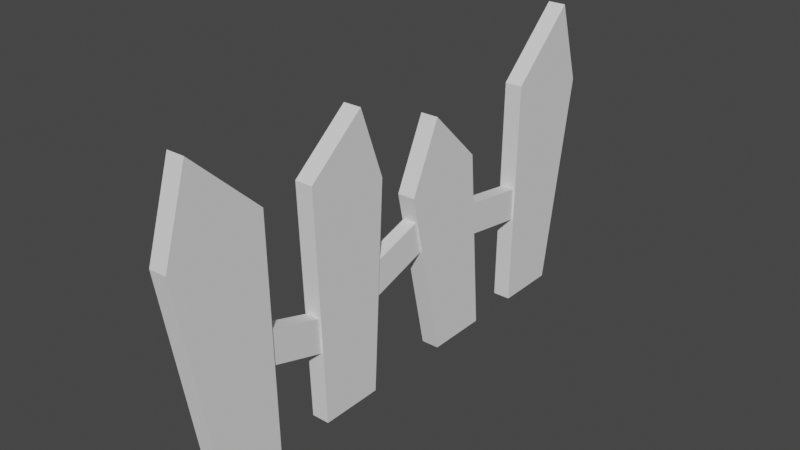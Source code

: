 # Source: zabor.blend  (saved by Blender 3.6.14; exported with 4.5.12 LTS)
import bpy
from mathutils import Matrix  # noqa: F401  (used for matrix-valued properties, if any)

bpy.ops.wm.read_factory_settings(use_empty=True)
scene = bpy.context.scene
scene.name = 'Scene'

# ---- collections
col_collection = bpy.data.collections.new('Collection'); scene.collection.children.link(col_collection)

# ---- world
world_world = bpy.data.worlds.new('World'); scene.world = world_world
world_world.use_nodes = True; world_world.node_tree.nodes.clear()
_N = world_world.node_tree.nodes; _L = world_world.node_tree.links
n0 = _N.new('ShaderNodeOutputWorld'); n0.name = 'World Output'; n0.location = (300, 300)
n1 = _N.new('ShaderNodeBackground'); n1.name = 'Background'; n1.location = (10, 300)
n1.inputs[0].default_value = (0.05088, 0.05088, 0.05088, 1.0)
_L.new(n1.outputs[0], n0.inputs[0])
n0.is_active_output = True
world_world.color = (0.05088, 0.05088, 0.05088)
world_world.use_sun_shadow = False
world_world.sun_shadow_jitter_overblur = 0.0

# ---- meshes
me_cube_002 = bpy.data.meshes.new('Cube.002')
me_cube_002.from_pydata([(-0.146, -3.747, 0.006725), (-0.146, -4.313, 3.515), (-0.146, -2.712, 0.006725), (-0.146, -2.77, 3.808), (0.146, -3.747, 0.006725), (0.146, -4.313, 3.515), (0.146, -2.712, 0.006725), (0.146, -2.77, 3.808), (-0.146, -3.893, 4.864), (0.146, -3.893, 4.864)], [], [(1, 3, 2), (3, 6, 2), (7, 9, 5), (5, 0, 4), (6, 0, 2), (8, 5, 9), (3, 9, 7), (2, 0, 1), (1, 8, 3), (3, 7, 6), (4, 6, 5), (6, 7, 5), (5, 1, 0), (6, 4, 0), (8, 1, 5), (3, 8, 9)])
_uv = me_cube_002.uv_layers.new(name='UVMap')
_uv.uv.foreach_set('vector', [0.3381, 0.1467, 0.5071, 0.1172, 0.5071, 0.5326, 0.7081, 0.1172, 0.74, 0.5326, 0.7081, 0.5326, 0.5071, 0.1172, 0.6279, 2.595e-08, 0.6762, 0.1467, 0.7719, 0.1503, 0.8038, 0.5282, 0.7719, 0.5282, 0.4205, 0.8154, 0.4524, 0.7023, 0.4524, 0.8154, 0.8038, 0.0, 0.7719, 0.1503, 0.7719, 0.0, 0.7081, 0.1172, 0.74, 0.0, 0.74, 0.1172, 0.5071, 0.5326, 0.394, 0.5309, 0.3381, 0.1467, 0.3381, 0.1467, 0.3863, 1.092e-08, 0.5071, 0.1172, 0.7081, 0.1172, 0.74, 0.1172, 0.74, 0.5326, 0.6202, 0.5309, 0.5071, 0.5326, 0.6762, 0.1467, 0.5071, 0.5326, 0.5071, 0.1172, 0.6762, 0.1467, 0.7719, 0.1503, 0.8038, 0.1503, 0.8038, 0.5282, 0.4205, 0.8154, 0.4205, 0.7023, 0.4524, 0.7023, 0.8038, 0.0, 0.8038, 0.1503, 0.7719, 0.1503, 0.7081, 0.1172, 0.7081, 0.0, 0.74, 0.0])
me_cube_002.update()
me_cube_003 = bpy.data.meshes.new('Cube.003')
me_cube_003.from_pydata([(-0.146, -0.7472, 0.001411), (-0.146, -0.5547, 3.427), (-0.146, -1.782, 0.001411), (-0.146, -1.921, 3.785), (0.146, -0.7472, 0.001411), (0.146, -0.5547, 3.427), (0.146, -1.782, 0.001411), (0.146, -1.921, 3.785), (-0.146, -0.9706, 4.573), (0.146, -0.9706, 4.573)], [], [(1, 2, 3), (3, 2, 6), (7, 5, 9), (5, 4, 0), (6, 2, 0), (8, 9, 5), (3, 7, 9), (2, 1, 0), (1, 3, 8), (3, 6, 7), (4, 5, 6), (6, 5, 7), (5, 0, 1), (6, 0, 4), (8, 5, 1), (3, 9, 8)])
_uv = me_cube_003.uv_layers.new(name='UVMap')
_uv.uv.foreach_set('vector', [0.9515, 0.1267, 0.8038, 0.4958, 0.8038, 0.08222, 0.8038, 0.6631, 0.8038, 0.9152, 0.7719, 0.9152, 0.9515, 0.5822, 0.8038, 0.6267, 0.8446, 0.5, 0.9834, 0.1304, 0.9834, 0.4977, 0.9515, 0.4977, 0.4524, 0.7023, 0.4843, 0.7023, 0.4843, 0.8154, 0.9515, 0.0, 0.9834, 0.0, 0.9834, 0.1304, 0.8038, 0.6631, 0.7719, 0.6631, 0.7719, 0.5282, 0.8038, 0.4958, 0.9515, 0.1267, 0.9168, 0.5, 0.9515, 0.1267, 0.8038, 0.08222, 0.9107, -1.802e-08, 0.8038, 0.6631, 0.7719, 0.9152, 0.7719, 0.6631, 0.8385, 1.0, 0.8038, 0.6267, 0.9515, 0.9958, 0.9515, 0.9958, 0.8038, 0.6267, 0.9515, 0.5822, 0.9834, 0.1304, 0.9515, 0.4977, 0.9515, 0.1304, 0.4524, 0.7023, 0.4843, 0.8154, 0.4524, 0.8154, 0.9515, 0.0, 0.9834, 0.1304, 0.9515, 0.1304, 0.8038, 0.6631, 0.7719, 0.5282, 0.8038, 0.5282])
me_cube_003.update()
me_cube_004 = bpy.data.meshes.new('Cube.004')
me_cube_004.from_pydata([(-0.146, 3.745, 0.006725), (-0.146, 4.312, 3.515), (-0.146, 2.71, 0.006725), (-0.146, 2.769, 3.808), (0.146, 3.745, 0.006725), (0.146, 4.312, 3.515), (0.146, 2.71, 0.006725), (0.146, 2.769, 3.808), (-0.146, 3.891, 4.864), (0.146, 3.891, 4.864)], [], [(1, 2, 3), (3, 2, 6), (7, 5, 9), (5, 4, 0), (6, 2, 0), (8, 9, 5), (3, 7, 9), (2, 1, 0), (1, 3, 8), (3, 6, 7), (4, 5, 6), (6, 5, 7), (5, 0, 1), (6, 0, 4), (8, 5, 1), (3, 9, 8)])
_uv = me_cube_004.uv_layers.new(name='UVMap')
_uv.uv.foreach_set('vector', [0.169, 0.1467, 1.287e-08, 0.5326, 2.256e-08, 0.1172, 0.7081, 0.1172, 0.7081, 0.5326, 0.6762, 0.5326, 0.3381, 0.1172, 0.169, 0.1467, 0.2173, 2.328e-09, 0.7719, 0.1503, 0.7719, 0.5282, 0.74, 0.5282, 0.3886, 0.7023, 0.4205, 0.7023, 0.4205, 0.8154, 0.74, 0.0, 0.7719, 0.0, 0.7719, 0.1503, 0.7081, 0.1172, 0.6762, 0.1172, 0.6762, 0.0, 1.287e-08, 0.5326, 0.169, 0.1467, 0.1131, 0.5309, 0.169, 0.1467, 2.256e-08, 0.1172, 0.1208, 3.925e-08, 0.7081, 0.1172, 0.6762, 0.5326, 0.6762, 0.1172, 0.225, 0.5309, 0.169, 0.1467, 0.3381, 0.5326, 0.3381, 0.5326, 0.169, 0.1467, 0.3381, 0.1172, 0.7719, 0.1503, 0.74, 0.5282, 0.74, 0.1503, 0.3886, 0.7023, 0.4205, 0.8154, 0.3886, 0.8154, 0.74, 0.0, 0.7719, 0.1503, 0.74, 0.1503, 0.7081, 0.1172, 0.6762, 0.0, 0.7081, 0.0])
me_cube_004.update()
me_cube_005 = bpy.data.meshes.new('Cube.005')
me_cube_005.from_pydata([(-0.146, 0.746, 0.006725), (-0.146, 0.1365, 2.839), (-0.146, 1.781, 0.006725), (-0.146, 1.53, 3.07), (0.146, 0.746, 0.006725), (0.146, 0.1365, 2.839), (0.146, 1.781, 0.006725), (0.146, 1.53, 3.07), (-0.146, 0.6552, 3.942), (0.146, 0.6552, 3.942)], [], [(1, 8, 3), (3, 6, 2), (7, 5, 4), (5, 0, 4), (6, 0, 2), (8, 5, 9), (3, 9, 7), (2, 0, 3), (0, 1, 3), (3, 7, 6), (4, 6, 7), (7, 9, 5), (5, 1, 0), (6, 4, 0), (8, 1, 5), (3, 8, 9)])
_uv = me_cube_005.uv_layers.new(name='UVMap')
_uv.uv.foreach_set('vector', [1.015e-09, 0.648, 0.06631, 0.5326, 0.1538, 0.6353, 0.74, 0.6309, 0.7719, 0.9667, 0.74, 0.9667, 0.1538, 0.6353, 0.3076, 0.648, 0.2665, 0.9619, 0.3076, 0.6657, 0.3395, 0.9174, 0.3076, 0.9174, 0.4843, 0.8154, 0.5162, 0.7023, 0.5162, 0.8154, 0.3395, 0.5326, 0.3076, 0.6657, 0.3076, 0.5326, 0.74, 0.6309, 0.7719, 0.5282, 0.7719, 0.6309, 0.1538, 0.9711, 0.04111, 0.9619, 0.1538, 0.6353, 0.04111, 0.9619, 1.015e-09, 0.648, 0.1538, 0.6353, 0.74, 0.6309, 0.7719, 0.6309, 0.7719, 0.9667, 0.2665, 0.9619, 0.1538, 0.9711, 0.1538, 0.6353, 0.1538, 0.6353, 0.2413, 0.5326, 0.3076, 0.648, 0.3076, 0.6657, 0.3395, 0.6657, 0.3395, 0.9174, 0.4843, 0.8154, 0.4843, 0.7023, 0.5162, 0.7023, 0.3395, 0.5326, 0.3395, 0.6657, 0.3076, 0.6657, 0.74, 0.6309, 0.74, 0.5282, 0.7719, 0.5282])
me_cube_005.update()
me_cube_006 = bpy.data.meshes.new('Cube.006')
me_cube_006.from_pydata([(-0.1123, -2.912, 1.524), (-0.1123, -2.756, 2.038), (-0.1123, -1.715, 1.161), (-0.1123, -1.559, 1.675), (0.1123, -2.912, 1.524), (0.1123, -2.756, 2.038), (0.1123, -1.715, 1.161), (0.1123, -1.559, 1.675)], [], [(1, 2, 0), (3, 6, 2), (7, 4, 6), (5, 0, 4), (6, 0, 2), (3, 5, 7), (1, 3, 2), (3, 7, 6), (7, 5, 4), (5, 1, 0), (6, 4, 0), (3, 1, 5)])
_uv = me_cube_006.uv_layers.new(name='UVMap')
_uv.uv.foreach_set('vector', [0.7313, 0.5326, 0.6725, 0.6692, 0.6725, 0.5326, 0.5162, 0.7023, 0.5408, 0.761, 0.5162, 0.761, 0.6725, 0.8058, 0.7313, 0.6692, 0.7313, 0.8058, 0.5408, 0.7023, 0.5653, 0.761, 0.5408, 0.761, 0.3395, 0.8389, 0.3641, 0.7023, 0.3641, 0.8389, 0.3641, 0.8389, 0.3886, 0.7023, 0.3886, 0.8389, 0.7313, 0.5326, 0.7313, 0.6692, 0.6725, 0.6692, 0.5162, 0.7023, 0.5408, 0.7023, 0.5408, 0.761, 0.6725, 0.8058, 0.6725, 0.6692, 0.7313, 0.6692, 0.5408, 0.7023, 0.5653, 0.7023, 0.5653, 0.761, 0.3395, 0.8389, 0.3395, 0.7023, 0.3641, 0.7023, 0.3641, 0.8389, 0.3641, 0.7023, 0.3886, 0.7023])
me_cube_006.update()
me_cube_007 = bpy.data.meshes.new('Cube.007')
me_cube_007.from_pydata([(-0.1123, -0.8101, 1.508), (-0.1123, -0.9775, 2.019), (-0.1123, 0.6658, 1.992), (-0.1123, 0.4984, 2.503), (0.1123, -0.8101, 1.508), (0.1123, -0.9775, 2.019), (0.1123, 0.6658, 1.992), (0.1123, 0.4984, 2.503)], [], [(1, 2, 0), (3, 6, 2), (7, 4, 6), (5, 0, 4), (6, 0, 2), (3, 5, 7), (1, 3, 2), (3, 7, 6), (7, 5, 4), (5, 1, 0), (6, 4, 0), (3, 1, 5)])
_uv = me_cube_007.uv_layers.new(name='UVMap')
_uv.uv.foreach_set('vector', [0.3395, 0.7023, 0.3982, 0.5326, 0.3982, 0.7023, 0.6389, 0.7023, 0.6635, 0.761, 0.6389, 0.761, 0.4569, 0.5326, 0.3982, 0.7023, 0.3982, 0.5326, 0.5653, 0.7023, 0.5898, 0.761, 0.5653, 0.761, 0.6235, 0.5326, 0.5989, 0.7023, 0.5989, 0.5326, 0.6725, 0.5326, 0.648, 0.7023, 0.648, 0.5326, 0.3395, 0.7023, 0.3395, 0.5326, 0.3982, 0.5326, 0.6389, 0.7023, 0.6635, 0.7023, 0.6635, 0.761, 0.4569, 0.5326, 0.4569, 0.7023, 0.3982, 0.7023, 0.5653, 0.7023, 0.5898, 0.7023, 0.5898, 0.761, 0.6235, 0.5326, 0.6235, 0.7023, 0.5989, 0.7023, 0.6725, 0.5326, 0.6725, 0.7023, 0.648, 0.7023])
me_cube_007.update()
me_cube_008 = bpy.data.meshes.new('Cube.008')
me_cube_008.from_pydata([(-0.1123, 1.328, 1.708), (-0.1123, 1.407, 2.24), (-0.1123, 2.864, 1.479), (-0.1123, 2.943, 2.01), (0.1123, 1.328, 1.708), (0.1123, 1.407, 2.24), (0.1123, 2.864, 1.479), (0.1123, 2.943, 2.01)], [], [(1, 2, 0), (3, 6, 2), (7, 4, 6), (5, 0, 4), (6, 0, 2), (3, 5, 7), (1, 3, 2), (3, 7, 6), (7, 5, 4), (5, 1, 0), (6, 4, 0), (3, 1, 5)])
_uv = me_cube_008.uv_layers.new(name='UVMap')
_uv.uv.foreach_set('vector', [0.5157, 0.5326, 0.4569, 0.7023, 0.4569, 0.5326, 0.5898, 0.7023, 0.6144, 0.761, 0.5898, 0.761, 0.5157, 0.7023, 0.5744, 0.5326, 0.5744, 0.7023, 0.6144, 0.7023, 0.6389, 0.761, 0.6144, 0.761, 0.5744, 0.7023, 0.5989, 0.5326, 0.5989, 0.7023, 0.6235, 0.7023, 0.648, 0.5326, 0.648, 0.7023, 0.5157, 0.5326, 0.5157, 0.7023, 0.4569, 0.7023, 0.5898, 0.7023, 0.6144, 0.7023, 0.6144, 0.761, 0.5157, 0.7023, 0.5157, 0.5326, 0.5744, 0.5326, 0.6144, 0.7023, 0.6389, 0.7023, 0.6389, 0.761, 0.5744, 0.7023, 0.5744, 0.5326, 0.5989, 0.5326, 0.6235, 0.7023, 0.6235, 0.5326, 0.648, 0.5326])
me_cube_008.update()

# ---- objects
ob_cube = bpy.data.objects.new('Cube', me_cube_002)
ob_cube_001 = bpy.data.objects.new('Cube.001', me_cube_003)
ob_cube_002 = bpy.data.objects.new('Cube.002', me_cube_004)
ob_cube_003 = bpy.data.objects.new('Cube.003', me_cube_005)
ob_cube_004 = bpy.data.objects.new('Cube.004', me_cube_006)
ob_cube_005 = bpy.data.objects.new('Cube.005', me_cube_007)
ob_cube_006 = bpy.data.objects.new('Cube.006', me_cube_008)

# ---- transforms, parenting, visibility, modifiers, constraints
ob_cube.location = (0.0, 0.0, 0.0)
ob_cube_001.location = (0.0, 0.0, 0.0)
ob_cube_002.location = (0.0, 0.0, 0.0)
ob_cube_003.location = (0.0, 0.0, 0.0)
ob_cube_004.location = (0.0, 0.0, 0.0)
ob_cube_005.location = (0.0, 0.0, 0.0)
ob_cube_006.location = (0.0, 0.0, 0.0)

# ---- collection membership
col_collection.objects.link(ob_cube)
col_collection.objects.link(ob_cube_001)
col_collection.objects.link(ob_cube_002)
col_collection.objects.link(ob_cube_003)
col_collection.objects.link(ob_cube_004)
col_collection.objects.link(ob_cube_005)
col_collection.objects.link(ob_cube_006)

# ---- scene / render settings (as saved in the file)
scene.frame_start = 1; scene.frame_end = 250; scene.frame_set(1)
scene.render.engine = 'BLENDER_EEVEE_NEXT'
scene.cycles.sampling_pattern = 'TABULATED_SOBOL'
scene.view_settings.view_transform = 'Filmic'
bpy.context.view_layer.update()

# ---- added for rendering (the .blend has no active camera and no usable light): camera, sun
cam_auto = bpy.data.cameras.new('AutoCamera')
cam_auto.lens = 50.0
cam_auto.sensor_width = 36.0
cam_auto.clip_end = 1000.0
ob_auto_camera = bpy.data.objects.new('AutoCamera', cam_auto)
scene.collection.objects.link(ob_auto_camera)
ob_auto_camera.location = (9.16513, -10.9988, 9.76477)
ob_auto_camera.rotation_euler = (1.09748, -7.21219e-08, 0.694738)
scene.camera = ob_auto_camera
light_auto_sun = bpy.data.lights.new('AutoSun', 'SUN')
light_auto_sun.energy = 3.0
light_auto_sun.angle = 0.0523599
ob_auto_sun = bpy.data.objects.new('AutoSun', light_auto_sun)
scene.collection.objects.link(ob_auto_sun)
ob_auto_sun.rotation_euler = (0.872665, 0.174533, 0.523599)
bpy.context.view_layer.update()
